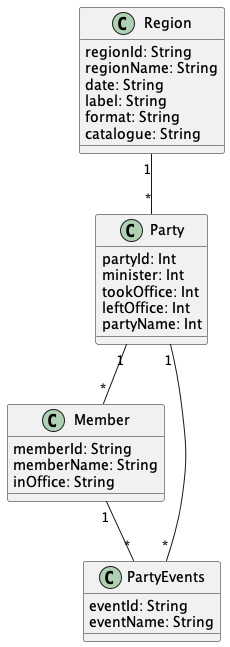

The diagram above was rendered by PlantUML. Its source (embedded in the PNG):
@startuml "PartyPeople"


class Region{
  regionId: String
  regionName: String
  date: String
  label: String
  format: String
  catalogue: String
}

class Party{
  partyId: Int
  minister: Int
  tookOffice: Int
  leftOffice: Int
  partyName: Int
}

class Member{
  memberId: String
  memberName: String
  inOffice: String
}

class PartyEvents{
  eventId: String
  eventName: String
}



Region "1" -- "*" Party

Party "1" -- "*" PartyEvents

Party "1" -- "*" Member

Member "1" -- "*" PartyEvents


@enduml